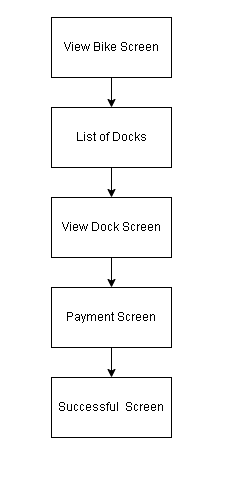

The diagram above was exported from draw.io. Its source (the exported page's mxGraphModel, read from the mxfile embedded in the PNG):
<mxGraphModel dx="1050" dy="541" grid="1" gridSize="10" guides="1" tooltips="1" connect="1" arrows="1" fold="1" page="1" pageScale="1" pageWidth="827" pageHeight="1169" math="0" shadow="0">
  <root>
    <mxCell id="0" />
    <mxCell id="1" parent="0" />
    <mxCell id="DBn-uZ-CaQAqLi11rRX--1" value="View Bike Screen" style="rounded=0;whiteSpace=wrap;html=1;" vertex="1" parent="1">
      <mxGeometry x="350" y="360" width="120" height="60" as="geometry" />
    </mxCell>
    <mxCell id="DBn-uZ-CaQAqLi11rRX--2" value="List of Docks" style="rounded=0;whiteSpace=wrap;html=1;" vertex="1" parent="1">
      <mxGeometry x="350" y="450" width="120" height="60" as="geometry" />
    </mxCell>
    <mxCell id="DBn-uZ-CaQAqLi11rRX--3" value="" style="endArrow=classic;html=1;rounded=0;exitX=0.5;exitY=1;exitDx=0;exitDy=0;" edge="1" parent="1" source="DBn-uZ-CaQAqLi11rRX--1" target="DBn-uZ-CaQAqLi11rRX--2">
      <mxGeometry width="50" height="50" relative="1" as="geometry">
        <mxPoint x="390" y="510" as="sourcePoint" />
        <mxPoint x="440" y="460" as="targetPoint" />
      </mxGeometry>
    </mxCell>
    <mxCell id="DBn-uZ-CaQAqLi11rRX--4" value="View Dock Screen" style="rounded=0;whiteSpace=wrap;html=1;" vertex="1" parent="1">
      <mxGeometry x="350" y="540" width="120" height="60" as="geometry" />
    </mxCell>
    <mxCell id="DBn-uZ-CaQAqLi11rRX--5" value="" style="endArrow=classic;html=1;rounded=0;exitX=0.5;exitY=1;exitDx=0;exitDy=0;entryX=0.5;entryY=0;entryDx=0;entryDy=0;" edge="1" parent="1" source="DBn-uZ-CaQAqLi11rRX--2" target="DBn-uZ-CaQAqLi11rRX--4">
      <mxGeometry width="50" height="50" relative="1" as="geometry">
        <mxPoint x="390" y="510" as="sourcePoint" />
        <mxPoint x="440" y="460" as="targetPoint" />
      </mxGeometry>
    </mxCell>
    <mxCell id="DBn-uZ-CaQAqLi11rRX--6" value="Payment Screen" style="rounded=0;whiteSpace=wrap;html=1;" vertex="1" parent="1">
      <mxGeometry x="350" y="630" width="120" height="60" as="geometry" />
    </mxCell>
    <mxCell id="DBn-uZ-CaQAqLi11rRX--7" value="" style="endArrow=classic;html=1;rounded=0;exitX=0.5;exitY=1;exitDx=0;exitDy=0;entryX=0.5;entryY=0;entryDx=0;entryDy=0;" edge="1" parent="1" source="DBn-uZ-CaQAqLi11rRX--4" target="DBn-uZ-CaQAqLi11rRX--6">
      <mxGeometry width="50" height="50" relative="1" as="geometry">
        <mxPoint x="390" y="510" as="sourcePoint" />
        <mxPoint x="440" y="460" as="targetPoint" />
      </mxGeometry>
    </mxCell>
    <mxCell id="DBn-uZ-CaQAqLi11rRX--8" value="Successful&amp;nbsp; Screen" style="rounded=0;whiteSpace=wrap;html=1;" vertex="1" parent="1">
      <mxGeometry x="350" y="720" width="120" height="60" as="geometry" />
    </mxCell>
    <mxCell id="DBn-uZ-CaQAqLi11rRX--9" value="" style="endArrow=classic;html=1;rounded=0;exitX=0.5;exitY=1;exitDx=0;exitDy=0;entryX=0.5;entryY=0;entryDx=0;entryDy=0;" edge="1" parent="1" source="DBn-uZ-CaQAqLi11rRX--6" target="DBn-uZ-CaQAqLi11rRX--8">
      <mxGeometry width="50" height="50" relative="1" as="geometry">
        <mxPoint x="390" y="610" as="sourcePoint" />
        <mxPoint x="440" y="560" as="targetPoint" />
      </mxGeometry>
    </mxCell>
  </root>
</mxGraphModel>